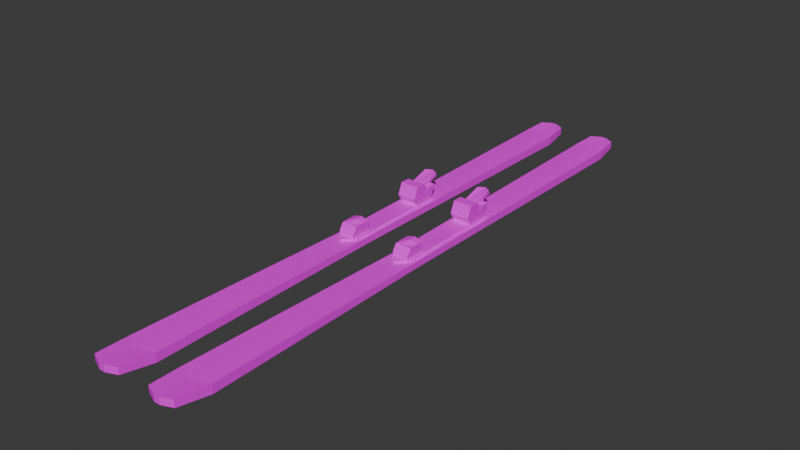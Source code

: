 # Source: SkiModel.blend  (saved by Blender 4.2.66; exported with 4.5.12 LTS)
import bpy
from mathutils import Matrix  # noqa: F401  (used for matrix-valued properties, if any)

bpy.ops.wm.read_factory_settings(use_empty=True)
scene = bpy.context.scene
scene.name = 'Scene'

# ---- collections
col_collection = bpy.data.collections.new('Collection'); scene.collection.children.link(col_collection)

# ---- images (referenced by path relative to the original .blend; pixels are not part of the script)
import os
ASSET_DIR = os.environ.get("B2B_ASSET_DIR", "")  # directory of the original .blend (textures are referenced by path, not embedded)
HERE = os.path.dirname(os.path.abspath(__file__))  # packed textures are extracted next to this script under _unpacked/

def load_image(name, relpath, width, height, colorspace="sRGB"):
    """Load a texture the original file referenced (path relative to the .blend, or extracted next to this script)."""
    p = next((c for c in (os.path.join(HERE, relpath), os.path.join(ASSET_DIR, relpath)) if relpath and os.path.exists(c)), "")
    if p:
        img = bpy.data.images.load(p, check_existing=True)
        img.name = name
    else:  # same state as the original file: an image datablock whose file is absent (Cycles renders it pink)
        img = bpy.data.images.new(name, width, height)
        img.source = "FILE"
        img.filepath = "//" + (relpath or name)
    img.colorspace_settings.name = colorspace
    return img
img_skidef = load_image('SkiDef', 'SkiDef.png', 1024, 1024, 'sRGB')

# ---- materials (node trees are filled in below, after node groups)
mat_skimaterial = bpy.data.materials.new('SkiMaterial')

# ---- material node trees
mat_skimaterial.use_nodes = True; mat_skimaterial.node_tree.nodes.clear()
_N = mat_skimaterial.node_tree.nodes; _L = mat_skimaterial.node_tree.links
n0 = _N.new('ShaderNodeBsdfPrincipled'); n0.name = 'Principled BSDF'; n0.location = (10, 300)
n1 = _N.new('ShaderNodeOutputMaterial'); n1.name = 'Material Output'; n1.location = (300, 300)
n2 = _N.new('ShaderNodeTexImage'); n2.name = 'Image Texture'; n2.location = (-280, 280)
n2.image = img_skidef
_L.new(n0.outputs[0], n1.inputs[0])
_L.new(n2.outputs[0], n0.inputs[0])
n1.is_active_output = True

# ---- world
world_world = bpy.data.worlds.new('World'); scene.world = world_world
world_world.use_nodes = True; world_world.node_tree.nodes.clear()
_N = world_world.node_tree.nodes; _L = world_world.node_tree.links
n0 = _N.new('ShaderNodeOutputWorld'); n0.name = 'World Output'; n0.location = (300, 300)
n1 = _N.new('ShaderNodeBackground'); n1.name = 'Background'; n1.location = (10, 300)
n1.inputs[0].default_value = (0.05088, 0.05088, 0.05088, 1.0)
_L.new(n1.outputs[0], n0.inputs[0])
n0.is_active_output = True
world_world.color = (0.05088, 0.05088, 0.05088)
world_world.sun_shadow_jitter_overblur = 0.0

# ---- meshes
me_cube_002 = bpy.data.meshes.new('Cube.002')
me_cube_002.from_pydata([(-1.0, -2.106, 0.1739), (-1.0, -1.452, 2.174), (-1.0, 1.394, 0.1739), (-1.0, 1.0, 2.237), (1.0, -2.106, 0.1739), (1.0, -1.452, 2.174), (1.0, 1.394, 0.1739), (1.0, 1.0, 2.237), (-1.0, -0.4522, 0.1739), (-1.0, -2.106, 1.174), (-1.0, -0.122, 2.237), (-1.0, 1.063, 1.174), (0.0, 1.394, 0.1739), (0.0, 1.0, 2.569), (1.0, 1.063, 1.174), (1.0, -0.4522, 0.1739), (1.0, -0.122, 2.237), (1.0, -2.106, 1.174), (0.0, -2.106, 0.1739), (0.0, -1.452, 2.174), (0.0, -0.122, 2.569), (0.0, -0.4522, 0.1739), (0.0, -2.106, 1.174), (1.0, -0.4522, 1.174), (0.0, 1.043, 1.237), (-1.0, -0.4522, 1.174), (-1.147, -1.63, 0.6792), (-1.147, -1.63, -0.4321), (-1.147, 15.26, 0.6792), (-1.147, 15.26, -0.4321), (1.147, -1.63, 0.6792), (1.147, -1.63, -0.4321), (1.147, 15.26, 0.6792), (1.147, 15.26, -0.4321), (-1.147, 6.817, 0.6792), (-1.147, 6.817, -0.4321), (1.147, 6.817, 0.6792), (1.147, 6.817, -0.4321), (0.0, 13.42, 0.6792), (0.0, 13.42, -0.4321), (0.0, -3.474, 0.6792), (0.0, -3.474, -0.4321), (0.0, 4.972, -0.4321), (0.0, 4.972, 0.6792), (-0.7882, 13.56, 2.537), (-0.7882, 13.38, 3.076), (-0.7882, 16.62, 3.531), (-0.7882, 16.44, 4.071), (0.7938, 13.56, 2.537), (0.7938, 13.38, 3.076), (0.7938, 16.62, 3.531), (0.7938, 16.44, 4.071), (0.002786, 17.23, 3.531), (0.002786, 17.06, 4.071), (0.002786, 13.56, 2.537), (0.002786, 13.38, 3.076), (-1.183, 11.57, 0.5336), (-1.183, 11.57, 3.539), (-1.183, 14.58, 0.5336), (-1.183, 13.76, 2.804), (1.189, 11.57, 0.5336), (1.189, 11.57, 3.539), (1.189, 14.58, 0.5336), (1.189, 13.76, 2.804), (-1.183, 13.08, 0.5336), (-1.183, 10.85, 1.784), (-1.183, 13.08, 3.539), (-1.011, 15.33, 2.855), (0.002786, 14.58, 0.5336), (0.002786, 13.76, 2.804), (1.36, 15.33, 2.855), (1.189, 13.08, 0.5336), (1.189, 13.08, 3.539), (1.189, 10.85, 1.784), (0.002786, 11.57, 0.5336), (0.002786, 11.57, 3.539), (0.002786, 13.08, 3.539), (0.002786, 13.08, 0.5336), (0.002786, 10.85, 1.784), (1.189, 13.08, 2.037), (0.1743, 15.33, 2.855), (-1.183, 13.08, 2.037), (-1.564, 0.0, 0.2945), (-1.564, 0.0, -0.6951), (1.564, 0.0, 0.2945), (1.564, 0.0, -0.6951), (0.0, 0.0, -0.6951), (0.0, 0.0, 0.2945), (1.564, 0.0, 0.0), (-1.564, 0.0, 0.0), (-1.692, -42.51, 1.091), (-2.065, -37.58, 0.7142), (-1.692, -42.51, 0.0123), (-2.065, -37.58, -0.6657), (1.692, -42.51, 1.091), (2.065, -37.58, 0.7142), (1.692, -42.51, 0.0123), (2.065, -37.58, -0.6657), (-2.065, -37.58, 0.0272), (-1.692, -42.51, 0.6838), (-1.692, -42.51, 0.4461), (2.065, -37.58, 0.0272), (1.692, -42.51, 0.4461), (1.692, -42.51, 0.6838), (0.3731, -43.19, 1.091), (-0.3731, -43.19, 1.091), (2.067e-09, -38.64, 0.7541), (-0.3731, -43.19, 0.0123), (0.3731, -43.19, 0.0123), (2.067e-09, -38.64, -0.6182), (-0.3731, -43.19, 0.4461), (-0.3731, -43.19, 0.6838), (0.3731, -43.19, 0.6838), (0.3731, -43.19, 0.4461), (-1.54, 49.58, 1.101), (-1.841, 45.64, 0.8028), (-1.54, 49.58, 0.0005458), (-1.841, 45.64, -0.5623), (1.54, 49.58, 1.101), (1.841, 45.64, 0.8028), (1.841, 45.64, -0.5623), (1.54, 49.58, 0.0005458), (-1.841, 45.64, 0.1275), (-1.54, 49.58, 0.4568), (-1.54, 49.58, 0.6721), (-0.3013, 50.44, 1.101), (0.3013, 50.44, 1.101), (-8.175e-16, 46.92, 0.8859), (0.3013, 50.44, 0.0005458), (-0.3013, 50.44, 0.0005458), (-8.175e-16, 46.92, -0.4697), (1.54, 49.58, 0.6721), (1.54, 49.58, 0.4568), (1.841, 45.64, 0.1275), (0.3013, 50.44, 0.4568), (0.3013, 50.44, 0.6721), (-0.3013, 50.44, 0.6721), (-0.3013, 50.44, 0.4568)], [], [(25, 10, 3, 11), (24, 13, 7, 14), (23, 16, 5, 17), (22, 19, 1, 9), (21, 15, 4, 18), (20, 10, 1, 19), (16, 20, 19, 5), (7, 13, 20, 16), (13, 3, 10, 20), (8, 21, 18, 0), (2, 12, 21, 8), (12, 6, 15, 21), (18, 22, 9, 0), (4, 17, 22, 18), (17, 5, 19, 22), (15, 23, 17, 4), (6, 14, 23, 15), (14, 7, 16, 23), (12, 24, 14, 6), (2, 11, 24, 12), (11, 3, 13, 24), (8, 25, 11, 2), (0, 9, 25, 8), (9, 1, 10, 25), (34, 35, 29, 28), (38, 39, 33, 32), (36, 37, 31, 30), (40, 41, 27, 26), (43, 36, 30, 40), (42, 35, 27, 41), (39, 29, 35, 42), (38, 32, 36, 43), (32, 33, 37, 36), (26, 27, 35, 34), (28, 38, 43, 34), (33, 39, 42, 37), (37, 42, 41, 31), (34, 43, 40, 26), (30, 31, 41, 40), (28, 29, 39, 38), (44, 45, 47, 46), (52, 53, 51, 50), (50, 51, 49, 48), (54, 55, 45, 44), (52, 50, 48, 54), (53, 47, 45, 55), (51, 53, 55, 49), (46, 52, 54, 44), (48, 49, 55, 54), (46, 47, 53, 52), (81, 66, 59, 67), (80, 69, 63, 70), (79, 72, 61, 73), (78, 75, 57, 65), (77, 71, 60, 74), (76, 66, 57, 75), (72, 76, 75, 61), (63, 69, 76, 72), (69, 59, 66, 76), (64, 77, 74, 56), (58, 68, 77, 64), (68, 62, 71, 77), (74, 78, 65, 56), (60, 73, 78, 74), (73, 61, 75, 78), (71, 79, 73, 60), (62, 70, 79, 71), (70, 63, 72, 79), (68, 80, 70, 62), (58, 67, 80, 68), (67, 59, 69, 80), (64, 81, 67, 58), (56, 65, 81, 64), (65, 57, 66, 81), (123, 116, 129, 137), (133, 120, 85, 88), (102, 96, 108, 113), (86, 83, 93, 109), (85, 86, 109, 97), (84, 88, 101, 95), (88, 85, 97, 101), (134, 128, 121, 132), (89, 83, 117, 122), (98, 93, 83, 89), (130, 117, 83, 86), (120, 130, 86, 85), (82, 87, 106, 91), (87, 84, 95, 106), (94, 103, 112, 104), (127, 119, 84, 87), (119, 133, 88, 84), (115, 127, 87, 82), (126, 135, 131, 118), (114, 124, 136, 125), (105, 111, 99, 90), (110, 107, 92, 100), (98, 99, 100), (101, 102, 103), (104, 105, 106), (107, 108, 109), (110, 111, 112, 113), (100, 92, 93, 98), (103, 94, 95, 101), (106, 95, 94, 104), (109, 93, 92, 107), (90, 99, 98, 91), (96, 102, 101, 97), (91, 106, 105, 90), (97, 109, 108, 96), (110, 100, 99, 111), (102, 113, 112, 103), (111, 105, 104, 112), (107, 110, 113, 108), (91, 98, 89, 82), (122, 123, 124), (125, 126, 127), (128, 129, 130), (131, 132, 133), (134, 135, 136, 137), (124, 114, 115, 122), (127, 115, 114, 125), (130, 120, 121, 128), (133, 119, 118, 131), (116, 123, 122, 117), (119, 127, 126, 118), (117, 130, 129, 116), (120, 133, 132, 121), (134, 132, 131, 135), (123, 137, 136, 124), (135, 126, 125, 136), (128, 134, 137, 129), (82, 89, 122, 115)])
_uv = me_cube_002.uv_layers.new(name='UVMap')
_uv.uv.foreach_set('vector', [0.8896, 0.05806, 0.8829, 0.07953, 0.8603, 0.07953, 0.859, 0.05806, 0.8594, 0.05934, 0.8603, 0.08624, 0.8603, 0.07953, 0.859, 0.05806, 0.72, 0.102, 0.7249, 0.102, 0.7052, 0.102, 0.6955, 0.102, 0.6955, 0.1207, 0.7052, 0.1207, 0.7052, 0.1395, 0.6955, 0.1395, 0.8896, 0.03786, 0.8896, 0.03786, 0.923, 0.03786, 0.923, 0.03786, 0.7249, 0.1207, 0.7249, 0.1395, 0.7052, 0.1395, 0.7052, 0.1207, 0.7249, 0.102, 0.7249, 0.1207, 0.7052, 0.1207, 0.7052, 0.102, 0.7415, 0.102, 0.7415, 0.1207, 0.7249, 0.1207, 0.7249, 0.102, 0.7415, 0.1207, 0.7415, 0.1395, 0.7249, 0.1395, 0.7249, 0.1207, 0.8896, 0.03786, 0.8896, 0.03786, 0.923, 0.03786, 0.923, 0.03786, 0.8523, 0.03786, 0.8523, 0.03786, 0.8896, 0.03786, 0.8896, 0.03786, 0.8523, 0.03786, 0.8523, 0.03786, 0.8896, 0.03786, 0.8896, 0.03786, 0.923, 0.03786, 0.923, 0.05806, 0.923, 0.05806, 0.923, 0.03786, 0.923, 0.03786, 0.923, 0.05806, 0.923, 0.05806, 0.923, 0.03786, 0.6955, 0.102, 0.7052, 0.102, 0.7052, 0.1207, 0.6955, 0.1207, 0.8896, 0.03786, 0.8896, 0.05806, 0.923, 0.05806, 0.923, 0.03786, 0.8523, 0.03786, 0.859, 0.05806, 0.8896, 0.05806, 0.8896, 0.03786, 0.859, 0.05806, 0.8603, 0.07953, 0.8829, 0.07953, 0.8896, 0.05806, 0.8523, 0.03786, 0.8594, 0.05934, 0.859, 0.05806, 0.8523, 0.03786, 0.8523, 0.03786, 0.859, 0.05806, 0.8594, 0.05934, 0.8523, 0.03786, 0.859, 0.05806, 0.8603, 0.07953, 0.8603, 0.08624, 0.8594, 0.05934, 0.8896, 0.03786, 0.8896, 0.05806, 0.859, 0.05806, 0.8523, 0.03786, 0.923, 0.03786, 0.923, 0.05806, 0.8896, 0.05806, 0.8896, 0.03786, 0.6955, 0.1395, 0.7052, 0.1395, 0.7249, 0.1395, 0.72, 0.1395, 0.7428, 0.04807, 0.7428, 0.02562, 0.5722, 0.02562, 0.5722, 0.04807, 0.6094, 0.04807, 0.6094, 0.02562, 0.5722, 0.02562, 0.5722, 0.04807, 0.7428, 0.04807, 0.7428, 0.02562, 0.9134, 0.02562, 0.9134, 0.04807, 0.9506, 0.04807, 0.9506, 0.02562, 0.9134, 0.02562, 0.9134, 0.04807, 0.8003, 0.1207, 0.8276, 0.09919, 0.7025, 0.09919, 0.6752, 0.1207, 0.78, 0.02562, 0.7428, 0.02562, 0.9134, 0.02562, 0.9506, 0.02562, 0.6094, 0.02562, 0.5722, 0.02562, 0.7428, 0.02562, 0.78, 0.02562, 0.6094, 0.04807, 0.5722, 0.04807, 0.7428, 0.04807, 0.78, 0.04807, 0.5722, 0.04807, 0.5722, 0.02562, 0.7428, 0.02562, 0.7428, 0.04807, 0.9134, 0.04807, 0.9134, 0.02562, 0.7428, 0.02562, 0.7428, 0.04807, 0.5722, 0.04807, 0.6094, 0.04807, 0.78, 0.04807, 0.7428, 0.04807, 0.5722, 0.02562, 0.6094, 0.02562, 0.78, 0.02562, 0.7428, 0.02562, 0.7428, 0.02562, 0.78, 0.02562, 0.9506, 0.02562, 0.9134, 0.02562, 0.8276, 0.1423, 0.8003, 0.1207, 0.6752, 0.1207, 0.7025, 0.1423, 0.9134, 0.04807, 0.9134, 0.02562, 0.9506, 0.02562, 0.9506, 0.04807, 0.5722, 0.04807, 0.5722, 0.02562, 0.6094, 0.02562, 0.6094, 0.04807, 0.6066, 0.08559, 0.6102, 0.09648, 0.5483, 0.1166, 0.5448, 0.1057, 0.9819, 0.1207, 0.9793, 0.1207, 0.9702, 0.1058, 0.9728, 0.1058, 0.5448, 0.1057, 0.5483, 0.1166, 0.6102, 0.09648, 0.6066, 0.08559, 0.6066, 0.08559, 0.6102, 0.09648, 0.6102, 0.09648, 0.6066, 0.08559, 0.5324, 0.1057, 0.5448, 0.1057, 0.6066, 0.08559, 0.6066, 0.08559, 0.9793, 0.1207, 0.9702, 0.1355, 0.9248, 0.1355, 0.9248, 0.1207, 0.9702, 0.1058, 0.9793, 0.1207, 0.9248, 0.1207, 0.9248, 0.1058, 0.5448, 0.1057, 0.5324, 0.1057, 0.6066, 0.08559, 0.6066, 0.08559, 0.6066, 0.08559, 0.6102, 0.09648, 0.6102, 0.09648, 0.6066, 0.08559, 0.9728, 0.1355, 0.9702, 0.1355, 0.9793, 0.1207, 0.9819, 0.1207, 0.6164, 0.07548, 0.6164, 0.1058, 0.6026, 0.09099, 0.5708, 0.09202, 0.5708, 0.09202, 0.6026, 0.09099, 0.6026, 0.09099, 0.5708, 0.09202, 0.6164, 0.07548, 0.6164, 0.1058, 0.6467, 0.1058, 0.6613, 0.07039, 0.8874, 0.1207, 0.898, 0.1207, 0.898, 0.1429, 0.8874, 0.1429, 0.6164, 0.04513, 0.6164, 0.04513, 0.6467, 0.04513, 0.6467, 0.04513, 0.9203, 0.1207, 0.9203, 0.1429, 0.898, 0.1429, 0.898, 0.1207, 0.9203, 0.09842, 0.9203, 0.1207, 0.898, 0.1207, 0.898, 0.09842, 0.6026, 0.09099, 0.6026, 0.09099, 0.6164, 0.1058, 0.6164, 0.1058, 0.6026, 0.09099, 0.6026, 0.09099, 0.6164, 0.1058, 0.6164, 0.1058, 0.6164, 0.04513, 0.6164, 0.04513, 0.6467, 0.04513, 0.6467, 0.04513, 0.586, 0.04513, 0.586, 0.04513, 0.6164, 0.04513, 0.6164, 0.04513, 0.586, 0.04513, 0.586, 0.04513, 0.6164, 0.04513, 0.6164, 0.04513, 0.6467, 0.04513, 0.6613, 0.07039, 0.6613, 0.07039, 0.6467, 0.04513, 0.6467, 0.04513, 0.6613, 0.07039, 0.6613, 0.07039, 0.6467, 0.04513, 0.8874, 0.09842, 0.898, 0.09842, 0.898, 0.1207, 0.8874, 0.1207, 0.6164, 0.04513, 0.6164, 0.07548, 0.6613, 0.07039, 0.6467, 0.04513, 0.586, 0.04513, 0.5708, 0.09202, 0.6164, 0.07548, 0.6164, 0.04513, 0.5708, 0.09202, 0.6026, 0.09099, 0.6164, 0.1058, 0.6164, 0.07548, 0.586, 0.04513, 0.5708, 0.09202, 0.5708, 0.09202, 0.586, 0.04513, 0.586, 0.04513, 0.5708, 0.09202, 0.5708, 0.09202, 0.586, 0.04513, 0.5708, 0.09202, 0.6026, 0.09099, 0.6026, 0.09099, 0.5708, 0.09202, 0.6164, 0.04513, 0.6164, 0.07548, 0.5708, 0.09202, 0.586, 0.04513, 0.6467, 0.04513, 0.6613, 0.07039, 0.6164, 0.07548, 0.6164, 0.04513, 0.6613, 0.07039, 0.6467, 0.1058, 0.6164, 0.1058, 0.6164, 0.07548, 0.219, 0.9652, 0.2144, 0.9652, 0.2144, 0.974, 0.219, 0.974, 0.2125, 0.07852, 0.2057, 0.07852, 0.2044, 0.5314, 0.2112, 0.5314, 0.2157, 0.9532, 0.2114, 0.9532, 0.2114, 0.96, 0.2157, 0.96, 0.1543, 0.4598, 0.1338, 0.4598, 0.1272, 0.07184, 0.1543, 0.06091, 0.1747, 0.4598, 0.1543, 0.4598, 0.1543, 0.06091, 0.1813, 0.07184, 0.2142, 0.5314, 0.2112, 0.5314, 0.2115, 0.9043, 0.2183, 0.9043, 0.2112, 0.5314, 0.2044, 0.5314, 0.2046, 0.9043, 0.2115, 0.9043, 0.2158, 0.03088, 0.2113, 0.03088, 0.2113, 0.03942, 0.2158, 0.03942, 0.2144, 0.4584, 0.2072, 0.4584, 0.2086, 0.9249, 0.2157, 0.9249, 0.2146, 0.07416, 0.2075, 0.07416, 0.2072, 0.4584, 0.2144, 0.4584, 0.1543, 0.9441, 0.1302, 0.9309, 0.1338, 0.4598, 0.1543, 0.4598, 0.1783, 0.9309, 0.1543, 0.9441, 0.1543, 0.4598, 0.1747, 0.4598, 0.04889, 0.4598, 0.06936, 0.4598, 0.06936, 0.06091, 0.04234, 0.07184, 0.06936, 0.4598, 0.08983, 0.4598, 0.09638, 0.07184, 0.06936, 0.06091, 0.2221, 0.9532, 0.218, 0.9532, 0.218, 0.96, 0.2221, 0.96, 0.06936, 0.9441, 0.09345, 0.9309, 0.08983, 0.4598, 0.06936, 0.4598, 0.2192, 0.07852, 0.2125, 0.07852, 0.2112, 0.5314, 0.2142, 0.5314, 0.04527, 0.9309, 0.06936, 0.9441, 0.06936, 0.4598, 0.04889, 0.4598, 0.2222, 0.03088, 0.2179, 0.03088, 0.2179, 0.03942, 0.2222, 0.03942, 0.2256, 0.9652, 0.2212, 0.9652, 0.2212, 0.974, 0.2256, 0.974, 0.2255, 0.01682, 0.2213, 0.01682, 0.2213, 0.02374, 0.2255, 0.02374, 0.2189, 0.01682, 0.2145, 0.01682, 0.2145, 0.02374, 0.2189, 0.02374, 0.2146, 0.07416, 0.2213, 0.02374, 0.2189, 0.02374, 0.2115, 0.9043, 0.2157, 0.9532, 0.218, 0.9532, 0.07424, 0.01394, 0.06448, 0.01394, 0.06936, 0.06091, 0.1494, 0.01394, 0.1591, 0.01394, 0.1543, 0.06091, 0.06448, 0.01394, 0.06448, 0.01394, 0.07424, 0.01394, 0.07424, 0.01394, 0.2189, 0.02374, 0.2145, 0.02374, 0.2075, 0.07416, 0.2146, 0.07416, 0.218, 0.9532, 0.2221, 0.9532, 0.2183, 0.9043, 0.2115, 0.9043, 0.06936, 0.06091, 0.09638, 0.07184, 0.0915, 0.02092, 0.07424, 0.01394, 0.1543, 0.06091, 0.1272, 0.07184, 0.1321, 0.02092, 0.1494, 0.01394, 0.2255, 0.02374, 0.2213, 0.02374, 0.2146, 0.07416, 0.2217, 0.07416, 0.2114, 0.9532, 0.2157, 0.9532, 0.2115, 0.9043, 0.2046, 0.9043, 0.04234, 0.07184, 0.06936, 0.06091, 0.06448, 0.01394, 0.04722, 0.02092, 0.1813, 0.07184, 0.1543, 0.06091, 0.1591, 0.01394, 0.1764, 0.02092, 0.2189, 0.01682, 0.2189, 0.02374, 0.2213, 0.02374, 0.2213, 0.01682, 0.2157, 0.9532, 0.2157, 0.96, 0.218, 0.96, 0.218, 0.9532, 0.06448, 0.01394, 0.06448, 0.01394, 0.07424, 0.01394, 0.07424, 0.01394, 0.06448, 0.01394, 0.06448, 0.01394, 0.07424, 0.01394, 0.07424, 0.01394, 0.2217, 0.07416, 0.2146, 0.07416, 0.2144, 0.4584, 0.2174, 0.4584, 0.2157, 0.9249, 0.219, 0.9652, 0.2212, 0.9652, 0.06542, 0.9805, 0.07331, 0.9805, 0.06936, 0.9441, 0.1582, 0.9805, 0.1503, 0.9805, 0.1543, 0.9441, 0.2179, 0.03942, 0.2158, 0.03942, 0.2125, 0.07852, 0.07331, 0.9805, 0.07331, 0.9805, 0.06542, 0.9805, 0.06542, 0.9805, 0.2212, 0.9652, 0.2256, 0.9652, 0.2226, 0.9249, 0.2157, 0.9249, 0.06936, 0.9441, 0.04527, 0.9309, 0.04922, 0.9716, 0.06542, 0.9805, 0.1543, 0.9441, 0.1783, 0.9309, 0.1744, 0.9716, 0.1582, 0.9805, 0.2125, 0.07852, 0.2192, 0.07852, 0.2222, 0.03942, 0.2179, 0.03942, 0.2144, 0.9652, 0.219, 0.9652, 0.2157, 0.9249, 0.2086, 0.9249, 0.09345, 0.9309, 0.06936, 0.9441, 0.07331, 0.9805, 0.08951, 0.9716, 0.1302, 0.9309, 0.1543, 0.9441, 0.1503, 0.9805, 0.1341, 0.9716, 0.2057, 0.07852, 0.2125, 0.07852, 0.2158, 0.03942, 0.2113, 0.03942, 0.2158, 0.03088, 0.2158, 0.03942, 0.2179, 0.03942, 0.2179, 0.03088, 0.219, 0.9652, 0.219, 0.974, 0.2212, 0.974, 0.2212, 0.9652, 0.07331, 0.9805, 0.07331, 0.9805, 0.06542, 0.9805, 0.06542, 0.9805, 0.07331, 0.9805, 0.07331, 0.9805, 0.06542, 0.9805, 0.06542, 0.9805, 0.2174, 0.4584, 0.2144, 0.4584, 0.2157, 0.9249, 0.2226, 0.9249])
me_cube_002.materials.append(mat_skimaterial)
me_cube_002.update()
me_cube_003 = bpy.data.meshes.new('Cube.003')
me_cube_003.from_pydata([(-1.0, -2.106, 0.1739), (-1.0, -1.452, 2.174), (-1.0, 1.394, 0.1739), (-1.0, 1.0, 2.237), (1.0, -2.106, 0.1739), (1.0, -1.452, 2.174), (1.0, 1.394, 0.1739), (1.0, 1.0, 2.237), (-1.0, -0.4522, 0.1739), (-1.0, -2.106, 1.174), (-1.0, -0.122, 2.237), (-1.0, 1.063, 1.174), (0.0, 1.394, 0.1739), (0.0, 1.0, 2.569), (1.0, 1.063, 1.174), (1.0, -0.4522, 0.1739), (1.0, -0.122, 2.237), (1.0, -2.106, 1.174), (0.0, -2.106, 0.1739), (0.0, -1.452, 2.174), (0.0, -0.122, 2.569), (0.0, -0.4522, 0.1739), (0.0, -2.106, 1.174), (1.0, -0.4522, 1.174), (0.0, 1.043, 1.237), (-1.0, -0.4522, 1.174), (-1.147, -1.63, 0.6792), (-1.147, -1.63, -0.4321), (-1.147, 15.26, 0.6792), (-1.147, 15.26, -0.4321), (1.147, -1.63, 0.6792), (1.147, -1.63, -0.4321), (1.147, 15.26, 0.6792), (1.147, 15.26, -0.4321), (-1.147, 6.817, 0.6792), (-1.147, 6.817, -0.4321), (1.147, 6.817, 0.6792), (1.147, 6.817, -0.4321), (0.0, 13.42, 0.6792), (0.0, 13.42, -0.4321), (0.0, -3.474, 0.6792), (0.0, -3.474, -0.4321), (0.0, 4.972, -0.4321), (0.0, 4.972, 0.6792), (-0.7882, 13.56, 2.537), (-0.7882, 13.38, 3.076), (-0.7882, 16.62, 3.531), (-0.7882, 16.44, 4.071), (0.7938, 13.56, 2.537), (0.7938, 13.38, 3.076), (0.7938, 16.62, 3.531), (0.7938, 16.44, 4.071), (0.002786, 17.23, 3.531), (0.002786, 17.06, 4.071), (0.002786, 13.56, 2.537), (0.002786, 13.38, 3.076), (-1.183, 11.57, 0.5336), (-1.183, 11.57, 3.539), (-1.183, 14.58, 0.5336), (-1.183, 13.76, 2.804), (1.189, 11.57, 0.5336), (1.189, 11.57, 3.539), (1.189, 14.58, 0.5336), (1.189, 13.76, 2.804), (-1.183, 13.08, 0.5336), (-1.183, 10.85, 1.784), (-1.183, 13.08, 3.539), (-1.011, 15.33, 2.855), (0.002786, 14.58, 0.5336), (0.002786, 13.76, 2.804), (1.36, 15.33, 2.855), (1.189, 13.08, 0.5336), (1.189, 13.08, 3.539), (1.189, 10.85, 1.784), (0.002786, 11.57, 0.5336), (0.002786, 11.57, 3.539), (0.002786, 13.08, 3.539), (0.002786, 13.08, 0.5336), (0.002786, 10.85, 1.784), (1.189, 13.08, 2.037), (0.1743, 15.33, 2.855), (-1.183, 13.08, 2.037), (-1.564, 0.0, 0.2945), (-1.564, 0.0, -0.6951), (1.564, 0.0, 0.2945), (1.564, 0.0, -0.6951), (0.0, 0.0, -0.6951), (0.0, 0.0, 0.2945), (1.564, 0.0, 0.0), (-1.564, 0.0, 0.0), (-1.692, -42.51, 1.091), (-2.065, -37.58, 0.7142), (-1.692, -42.51, 0.0123), (-2.065, -37.58, -0.6657), (1.692, -42.51, 1.091), (2.065, -37.58, 0.7142), (1.692, -42.51, 0.0123), (2.065, -37.58, -0.6657), (-2.065, -37.58, 0.0272), (-1.692, -42.51, 0.6838), (-1.692, -42.51, 0.4461), (2.065, -37.58, 0.0272), (1.692, -42.51, 0.4461), (1.692, -42.51, 0.6838), (0.3731, -43.19, 1.091), (-0.3731, -43.19, 1.091), (2.067e-09, -38.64, 0.7541), (-0.3731, -43.19, 0.0123), (0.3731, -43.19, 0.0123), (2.067e-09, -38.64, -0.6182), (-0.3731, -43.19, 0.4461), (-0.3731, -43.19, 0.6838), (0.3731, -43.19, 0.6838), (0.3731, -43.19, 0.4461), (-1.54, 49.58, 1.101), (-1.841, 45.64, 0.8028), (-1.54, 49.58, 0.0005458), (-1.841, 45.64, -0.5623), (1.54, 49.58, 1.101), (1.841, 45.64, 0.8028), (1.841, 45.64, -0.5623), (1.54, 49.58, 0.0005458), (-1.841, 45.64, 0.1275), (-1.54, 49.58, 0.4568), (-1.54, 49.58, 0.6721), (-0.3013, 50.44, 1.101), (0.3013, 50.44, 1.101), (-8.175e-16, 46.92, 0.8859), (0.3013, 50.44, 0.0005458), (-0.3013, 50.44, 0.0005458), (-8.175e-16, 46.92, -0.4697), (1.54, 49.58, 0.6721), (1.54, 49.58, 0.4568), (1.841, 45.64, 0.1275), (0.3013, 50.44, 0.4568), (0.3013, 50.44, 0.6721), (-0.3013, 50.44, 0.6721), (-0.3013, 50.44, 0.4568)], [], [(25, 10, 3, 11), (24, 13, 7, 14), (23, 16, 5, 17), (22, 19, 1, 9), (21, 15, 4, 18), (20, 10, 1, 19), (16, 20, 19, 5), (7, 13, 20, 16), (13, 3, 10, 20), (8, 21, 18, 0), (2, 12, 21, 8), (12, 6, 15, 21), (18, 22, 9, 0), (4, 17, 22, 18), (17, 5, 19, 22), (15, 23, 17, 4), (6, 14, 23, 15), (14, 7, 16, 23), (12, 24, 14, 6), (2, 11, 24, 12), (11, 3, 13, 24), (8, 25, 11, 2), (0, 9, 25, 8), (9, 1, 10, 25), (34, 35, 29, 28), (38, 39, 33, 32), (36, 37, 31, 30), (40, 41, 27, 26), (43, 36, 30, 40), (42, 35, 27, 41), (39, 29, 35, 42), (38, 32, 36, 43), (32, 33, 37, 36), (26, 27, 35, 34), (28, 38, 43, 34), (33, 39, 42, 37), (37, 42, 41, 31), (34, 43, 40, 26), (30, 31, 41, 40), (28, 29, 39, 38), (44, 45, 47, 46), (52, 53, 51, 50), (50, 51, 49, 48), (54, 55, 45, 44), (52, 50, 48, 54), (53, 47, 45, 55), (51, 53, 55, 49), (46, 52, 54, 44), (48, 49, 55, 54), (46, 47, 53, 52), (81, 66, 59, 67), (80, 69, 63, 70), (79, 72, 61, 73), (78, 75, 57, 65), (77, 71, 60, 74), (76, 66, 57, 75), (72, 76, 75, 61), (63, 69, 76, 72), (69, 59, 66, 76), (64, 77, 74, 56), (58, 68, 77, 64), (68, 62, 71, 77), (74, 78, 65, 56), (60, 73, 78, 74), (73, 61, 75, 78), (71, 79, 73, 60), (62, 70, 79, 71), (70, 63, 72, 79), (68, 80, 70, 62), (58, 67, 80, 68), (67, 59, 69, 80), (64, 81, 67, 58), (56, 65, 81, 64), (65, 57, 66, 81), (123, 116, 129, 137), (133, 120, 85, 88), (102, 96, 108, 113), (86, 83, 93, 109), (85, 86, 109, 97), (84, 88, 101, 95), (88, 85, 97, 101), (134, 128, 121, 132), (89, 83, 117, 122), (98, 93, 83, 89), (130, 117, 83, 86), (120, 130, 86, 85), (82, 87, 106, 91), (87, 84, 95, 106), (94, 103, 112, 104), (127, 119, 84, 87), (119, 133, 88, 84), (115, 127, 87, 82), (126, 135, 131, 118), (114, 124, 136, 125), (105, 111, 99, 90), (110, 107, 92, 100), (98, 99, 100), (101, 102, 103), (104, 105, 106), (107, 108, 109), (110, 111, 112, 113), (100, 92, 93, 98), (103, 94, 95, 101), (106, 95, 94, 104), (109, 93, 92, 107), (90, 99, 98, 91), (96, 102, 101, 97), (91, 106, 105, 90), (97, 109, 108, 96), (110, 100, 99, 111), (102, 113, 112, 103), (111, 105, 104, 112), (107, 110, 113, 108), (91, 98, 89, 82), (122, 123, 124), (125, 126, 127), (128, 129, 130), (131, 132, 133), (134, 135, 136, 137), (124, 114, 115, 122), (127, 115, 114, 125), (130, 120, 121, 128), (133, 119, 118, 131), (116, 123, 122, 117), (119, 127, 126, 118), (117, 130, 129, 116), (120, 133, 132, 121), (134, 132, 131, 135), (123, 137, 136, 124), (135, 126, 125, 136), (128, 134, 137, 129), (82, 89, 122, 115)])
_uv = me_cube_003.uv_layers.new(name='UVMap')
_uv.uv.foreach_set('vector', [0.8896, 0.2758, 0.8829, 0.2973, 0.8603, 0.2973, 0.859, 0.2758, 0.8594, 0.2771, 0.8603, 0.304, 0.8603, 0.2973, 0.859, 0.2758, 0.72, 0.3197, 0.7249, 0.3197, 0.7052, 0.3197, 0.6955, 0.3197, 0.6955, 0.3385, 0.7052, 0.3385, 0.7052, 0.3573, 0.6955, 0.3573, 0.8896, 0.2556, 0.8896, 0.2556, 0.923, 0.2556, 0.923, 0.2556, 0.7249, 0.3385, 0.7249, 0.3573, 0.7052, 0.3573, 0.7052, 0.3385, 0.7249, 0.3197, 0.7249, 0.3385, 0.7052, 0.3385, 0.7052, 0.3197, 0.7415, 0.3197, 0.7415, 0.3385, 0.7249, 0.3385, 0.7249, 0.3197, 0.7415, 0.3385, 0.7415, 0.3573, 0.7249, 0.3573, 0.7249, 0.3385, 0.8896, 0.2556, 0.8896, 0.2556, 0.923, 0.2556, 0.923, 0.2556, 0.8523, 0.2556, 0.8523, 0.2556, 0.8896, 0.2556, 0.8896, 0.2556, 0.8523, 0.2556, 0.8523, 0.2556, 0.8896, 0.2556, 0.8896, 0.2556, 0.923, 0.2556, 0.923, 0.2758, 0.923, 0.2758, 0.923, 0.2556, 0.923, 0.2556, 0.923, 0.2758, 0.923, 0.2758, 0.923, 0.2556, 0.6955, 0.3197, 0.7052, 0.3197, 0.7052, 0.3385, 0.6955, 0.3385, 0.8896, 0.2556, 0.8896, 0.2758, 0.923, 0.2758, 0.923, 0.2556, 0.8523, 0.2556, 0.859, 0.2758, 0.8896, 0.2758, 0.8896, 0.2556, 0.859, 0.2758, 0.8603, 0.2973, 0.8829, 0.2973, 0.8896, 0.2758, 0.8523, 0.2556, 0.8594, 0.2771, 0.859, 0.2758, 0.8523, 0.2556, 0.8523, 0.2556, 0.859, 0.2758, 0.8594, 0.2771, 0.8523, 0.2556, 0.859, 0.2758, 0.8603, 0.2973, 0.8603, 0.304, 0.8594, 0.2771, 0.8896, 0.2556, 0.8896, 0.2758, 0.859, 0.2758, 0.8523, 0.2556, 0.923, 0.2556, 0.923, 0.2758, 0.8896, 0.2758, 0.8896, 0.2556, 0.6955, 0.3573, 0.7052, 0.3573, 0.7249, 0.3573, 0.72, 0.3573, 0.7428, 0.2658, 0.7428, 0.2434, 0.5722, 0.2434, 0.5722, 0.2658, 0.6094, 0.2658, 0.6094, 0.2434, 0.5722, 0.2434, 0.5722, 0.2658, 0.7428, 0.2658, 0.7428, 0.2434, 0.9134, 0.2434, 0.9134, 0.2658, 0.9506, 0.2658, 0.9506, 0.2434, 0.9134, 0.2434, 0.9134, 0.2658, 0.8003, 0.3385, 0.8276, 0.317, 0.7025, 0.317, 0.6752, 0.3385, 0.78, 0.2434, 0.7428, 0.2434, 0.9134, 0.2434, 0.9506, 0.2434, 0.6094, 0.2434, 0.5722, 0.2434, 0.7428, 0.2434, 0.78, 0.2434, 0.6094, 0.2658, 0.5722, 0.2658, 0.7428, 0.2658, 0.78, 0.2658, 0.5722, 0.2658, 0.5722, 0.2434, 0.7428, 0.2434, 0.7428, 0.2658, 0.9134, 0.2658, 0.9134, 0.2434, 0.7428, 0.2434, 0.7428, 0.2658, 0.5722, 0.2658, 0.6094, 0.2658, 0.78, 0.2658, 0.7428, 0.2658, 0.5722, 0.2434, 0.6094, 0.2434, 0.78, 0.2434, 0.7428, 0.2434, 0.7428, 0.2434, 0.78, 0.2434, 0.9506, 0.2434, 0.9134, 0.2434, 0.8276, 0.36, 0.8003, 0.3385, 0.6752, 0.3385, 0.7025, 0.36, 0.9134, 0.2658, 0.9134, 0.2434, 0.9506, 0.2434, 0.9506, 0.2658, 0.5722, 0.2658, 0.5722, 0.2434, 0.6094, 0.2434, 0.6094, 0.2658, 0.6066, 0.3034, 0.6102, 0.3143, 0.5483, 0.3344, 0.5448, 0.3235, 0.9819, 0.3385, 0.9793, 0.3385, 0.9702, 0.3236, 0.9728, 0.3236, 0.5448, 0.3235, 0.5483, 0.3344, 0.6102, 0.3143, 0.6066, 0.3034, 0.6066, 0.3034, 0.6102, 0.3143, 0.6102, 0.3143, 0.6066, 0.3034, 0.5324, 0.3235, 0.5448, 0.3235, 0.6066, 0.3034, 0.6066, 0.3034, 0.9793, 0.3385, 0.9702, 0.3533, 0.9248, 0.3533, 0.9248, 0.3385, 0.9702, 0.3236, 0.9793, 0.3385, 0.9248, 0.3385, 0.9248, 0.3236, 0.5448, 0.3235, 0.5324, 0.3235, 0.6066, 0.3034, 0.6066, 0.3034, 0.6066, 0.3034, 0.6102, 0.3143, 0.6102, 0.3143, 0.6066, 0.3034, 0.9728, 0.3533, 0.9702, 0.3533, 0.9793, 0.3385, 0.9819, 0.3385, 0.6164, 0.2933, 0.6164, 0.3236, 0.6026, 0.3088, 0.5708, 0.3098, 0.5708, 0.3098, 0.6026, 0.3088, 0.6026, 0.3088, 0.5708, 0.3098, 0.6164, 0.2933, 0.6164, 0.3236, 0.6467, 0.3236, 0.6613, 0.2882, 0.8874, 0.3385, 0.898, 0.3385, 0.898, 0.3607, 0.8874, 0.3607, 0.6164, 0.2629, 0.6164, 0.2629, 0.6467, 0.2629, 0.6467, 0.2629, 0.9203, 0.3385, 0.9203, 0.3607, 0.898, 0.3607, 0.898, 0.3385, 0.9203, 0.3162, 0.9203, 0.3385, 0.898, 0.3385, 0.898, 0.3162, 0.6026, 0.3088, 0.6026, 0.3088, 0.6164, 0.3236, 0.6164, 0.3236, 0.6026, 0.3088, 0.6026, 0.3088, 0.6164, 0.3236, 0.6164, 0.3236, 0.6164, 0.2629, 0.6164, 0.2629, 0.6467, 0.2629, 0.6467, 0.2629, 0.586, 0.2629, 0.586, 0.2629, 0.6164, 0.2629, 0.6164, 0.2629, 0.586, 0.2629, 0.586, 0.2629, 0.6164, 0.2629, 0.6164, 0.2629, 0.6467, 0.2629, 0.6613, 0.2882, 0.6613, 0.2882, 0.6467, 0.2629, 0.6467, 0.2629, 0.6613, 0.2882, 0.6613, 0.2882, 0.6467, 0.2629, 0.8874, 0.3162, 0.898, 0.3162, 0.898, 0.3385, 0.8874, 0.3385, 0.6164, 0.2629, 0.6164, 0.2933, 0.6613, 0.2882, 0.6467, 0.2629, 0.586, 0.2629, 0.5708, 0.3098, 0.6164, 0.2933, 0.6164, 0.2629, 0.5708, 0.3098, 0.6026, 0.3088, 0.6164, 0.3236, 0.6164, 0.2933, 0.586, 0.2629, 0.5708, 0.3098, 0.5708, 0.3098, 0.586, 0.2629, 0.586, 0.2629, 0.5708, 0.3098, 0.5708, 0.3098, 0.586, 0.2629, 0.5708, 0.3098, 0.6026, 0.3088, 0.6026, 0.3088, 0.5708, 0.3098, 0.6164, 0.2629, 0.6164, 0.2933, 0.5708, 0.3098, 0.586, 0.2629, 0.6467, 0.2629, 0.6613, 0.2882, 0.6164, 0.2933, 0.6164, 0.2629, 0.6613, 0.2882, 0.6467, 0.3236, 0.6164, 0.3236, 0.6164, 0.2933, 0.4265, 0.9681, 0.4219, 0.9681, 0.4219, 0.9769, 0.4265, 0.9769, 0.42, 0.08145, 0.4132, 0.08145, 0.4119, 0.5343, 0.4188, 0.5343, 0.4232, 0.9562, 0.4189, 0.9562, 0.4189, 0.9629, 0.4232, 0.9629, 0.3637, 0.4588, 0.3433, 0.4588, 0.3367, 0.07086, 0.3637, 0.05993, 0.3842, 0.4588, 0.3637, 0.4588, 0.3637, 0.05993, 0.3908, 0.07086, 0.4217, 0.5343, 0.4188, 0.5343, 0.419, 0.9072, 0.4259, 0.9072, 0.4188, 0.5343, 0.4119, 0.5343, 0.4122, 0.9072, 0.419, 0.9072, 0.4233, 0.03381, 0.4188, 0.03381, 0.4188, 0.04235, 0.4233, 0.04235, 0.4219, 0.4613, 0.4148, 0.4613, 0.4161, 0.9279, 0.4232, 0.9279, 0.4222, 0.07709, 0.4151, 0.07709, 0.4148, 0.4613, 0.4219, 0.4613, 0.3637, 0.9432, 0.3396, 0.93, 0.3433, 0.4588, 0.3637, 0.4588, 0.3878, 0.93, 0.3637, 0.9432, 0.3637, 0.4588, 0.3842, 0.4588, 0.2584, 0.4588, 0.2788, 0.4588, 0.2788, 0.05993, 0.2518, 0.07086, 0.2788, 0.4588, 0.2993, 0.4588, 0.3059, 0.07086, 0.2788, 0.05993, 0.4296, 0.9562, 0.4256, 0.9562, 0.4256, 0.9629, 0.4296, 0.9629, 0.2788, 0.9432, 0.3029, 0.93, 0.2993, 0.4588, 0.2788, 0.4588, 0.4267, 0.08145, 0.42, 0.08145, 0.4188, 0.5343, 0.4217, 0.5343, 0.2547, 0.93, 0.2788, 0.9432, 0.2788, 0.4588, 0.2584, 0.4588, 0.4297, 0.03381, 0.4254, 0.03381, 0.4254, 0.04235, 0.4297, 0.04235, 0.4331, 0.9681, 0.4287, 0.9681, 0.4287, 0.9769, 0.4331, 0.9769, 0.433, 0.01975, 0.4289, 0.01975, 0.4289, 0.02667, 0.433, 0.02667, 0.4264, 0.01975, 0.422, 0.01975, 0.422, 0.02667, 0.4264, 0.02667, 0.4222, 0.07709, 0.4289, 0.02667, 0.4264, 0.02667, 0.419, 0.9072, 0.4232, 0.9562, 0.4256, 0.9562, 0.2837, 0.01296, 0.274, 0.01296, 0.2788, 0.05993, 0.3589, 0.01296, 0.3686, 0.01296, 0.3637, 0.05993, 0.274, 0.01296, 0.274, 0.01296, 0.2837, 0.01296, 0.2837, 0.01296, 0.4264, 0.02667, 0.422, 0.02667, 0.4151, 0.07709, 0.4222, 0.07709, 0.4256, 0.9562, 0.4296, 0.9562, 0.4259, 0.9072, 0.419, 0.9072, 0.2788, 0.05993, 0.3059, 0.07086, 0.301, 0.01994, 0.2837, 0.01296, 0.3637, 0.05993, 0.3367, 0.07086, 0.3416, 0.01994, 0.3589, 0.01296, 0.433, 0.02667, 0.4289, 0.02667, 0.4222, 0.07709, 0.4292, 0.07709, 0.4189, 0.9562, 0.4232, 0.9562, 0.419, 0.9072, 0.4122, 0.9072, 0.2518, 0.07086, 0.2788, 0.05993, 0.274, 0.01296, 0.2567, 0.01994, 0.3908, 0.07086, 0.3637, 0.05993, 0.3686, 0.01296, 0.3859, 0.01994, 0.4264, 0.01975, 0.4264, 0.02667, 0.4289, 0.02667, 0.4289, 0.01975, 0.4232, 0.9562, 0.4232, 0.9629, 0.4256, 0.9629, 0.4256, 0.9562, 0.274, 0.01296, 0.274, 0.01296, 0.2837, 0.01296, 0.2837, 0.01296, 0.274, 0.01296, 0.274, 0.01296, 0.2837, 0.01296, 0.2837, 0.01296, 0.4292, 0.07709, 0.4222, 0.07709, 0.4219, 0.4613, 0.4249, 0.4613, 0.4232, 0.9279, 0.4265, 0.9681, 0.4287, 0.9681, 0.2749, 0.9795, 0.2828, 0.9795, 0.2788, 0.9432, 0.3677, 0.9795, 0.3598, 0.9795, 0.3637, 0.9432, 0.4254, 0.04235, 0.4233, 0.04235, 0.42, 0.08145, 0.2828, 0.9795, 0.2828, 0.9795, 0.2749, 0.9795, 0.2749, 0.9795, 0.4287, 0.9681, 0.4331, 0.9681, 0.4301, 0.9279, 0.4232, 0.9279, 0.2788, 0.9432, 0.2547, 0.93, 0.2587, 0.9706, 0.2749, 0.9795, 0.3637, 0.9432, 0.3878, 0.93, 0.3839, 0.9706, 0.3677, 0.9795, 0.42, 0.08145, 0.4267, 0.08145, 0.4297, 0.04235, 0.4254, 0.04235, 0.4219, 0.9681, 0.4265, 0.9681, 0.4232, 0.9279, 0.4161, 0.9279, 0.3029, 0.93, 0.2788, 0.9432, 0.2828, 0.9795, 0.299, 0.9706, 0.3396, 0.93, 0.3637, 0.9432, 0.3598, 0.9795, 0.3436, 0.9706, 0.4132, 0.08145, 0.42, 0.08145, 0.4233, 0.04235, 0.4188, 0.04235, 0.4233, 0.03381, 0.4233, 0.04235, 0.4254, 0.04235, 0.4254, 0.03381, 0.4265, 0.9681, 0.4265, 0.9769, 0.4287, 0.9769, 0.4287, 0.9681, 0.2828, 0.9795, 0.2828, 0.9795, 0.2749, 0.9795, 0.2749, 0.9795, 0.2828, 0.9795, 0.2828, 0.9795, 0.2749, 0.9795, 0.2749, 0.9795, 0.4249, 0.4613, 0.4219, 0.4613, 0.4232, 0.9279, 0.4301, 0.9279])
me_cube_003.materials.append(mat_skimaterial)
me_cube_003.update()

# ---- objects
ob_skil = bpy.data.objects.new('SkiL', me_cube_002)
ob_skir = bpy.data.objects.new('SkiR', me_cube_003)

# ---- transforms, parenting, visibility, modifiers, constraints
ob_skil.location = (-0.1847, 0.0, 0.0)
ob_skil.scale = (0.04808, 0.03793, 0.03793)
ob_skir.location = (0.1803, 0.0, 0.0)
ob_skir.scale = (0.04808, 0.03793, 0.03793)

# ---- collection membership
col_collection.objects.link(ob_skil)
col_collection.objects.link(ob_skir)

# ---- scene / render settings (as saved in the file)
scene.frame_start = 1; scene.frame_end = 250; scene.frame_set(1)
scene.render.engine = 'BLENDER_EEVEE_NEXT'
bpy.context.view_layer.update()

# ---- added for rendering (the .blend has no active camera and no usable light): camera, sun
cam_auto = bpy.data.cameras.new('AutoCamera')
cam_auto.lens = 50.0
cam_auto.sensor_width = 36.0
cam_auto.clip_end = 1000.0
ob_auto_camera = bpy.data.objects.new('AutoCamera', cam_auto)
scene.collection.objects.link(ob_auto_camera)
ob_auto_camera.location = (3.32904, -3.85997, 2.72903)
ob_auto_camera.rotation_euler = (1.09748, -7.21219e-08, 0.694738)
scene.camera = ob_auto_camera
light_auto_sun = bpy.data.lights.new('AutoSun', 'SUN')
light_auto_sun.energy = 3.0
light_auto_sun.angle = 0.0523599
ob_auto_sun = bpy.data.objects.new('AutoSun', light_auto_sun)
scene.collection.objects.link(ob_auto_sun)
ob_auto_sun.rotation_euler = (0.872665, 0.174533, 0.523599)
bpy.context.view_layer.update()
